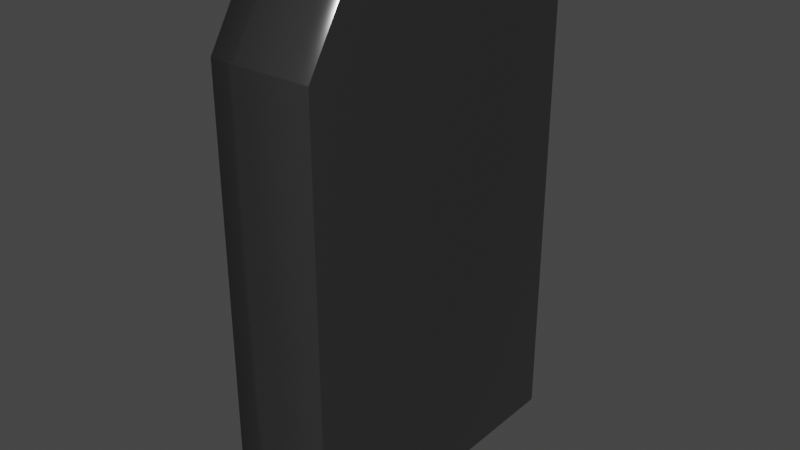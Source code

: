 # Source: door.blend  (saved by Blender 2.93.20; exported with 4.5.12 LTS)
import bpy
from mathutils import Matrix  # noqa: F401  (used for matrix-valued properties, if any)

bpy.ops.wm.read_factory_settings(use_empty=True)
scene = bpy.context.scene
scene.name = 'Scene'

# ---- collections
col_collection = bpy.data.collections.new('Collection'); scene.collection.children.link(col_collection)

# ---- materials (node trees are filled in below, after node groups)
mat_material = bpy.data.materials.new('Material')
mat_material.alpha_threshold = 0.0
mat_material.use_transparent_shadow = False
mat_material.line_color = (0.0, 0.0, 0.0, 1.0)
mat_material_001 = bpy.data.materials.new('Material.001')
mat_material_001.use_transparent_shadow = False
mat_material_002 = bpy.data.materials.new('Material.002')
mat_material_002.use_transparent_shadow = False

# ---- material node trees
mat_material.use_nodes = True; mat_material.node_tree.nodes.clear()
_N = mat_material.node_tree.nodes; _L = mat_material.node_tree.links
n0 = _N.new('ShaderNodeOutputMaterial'); n0.name = 'Material Output'; n0.location = (300, 300)
n1 = _N.new('ShaderNodeBsdfPrincipled'); n1.name = 'Principled BSDF'; n1.location = (10, 300)
n1.distribution = 'GGX'
n1.subsurface_method = 'BURLEY'
n1.inputs[0].default_value = (0.06372, 0.06372, 0.06372, 1.0)
n1.inputs[1].default_value = 0.5441
n1.inputs[2].default_value = 0.1647
n1.inputs[3].default_value = 1.45
n1.inputs[27].default_value = (0.0, 0.0, 0.0, 1.0)
n1.inputs[28].default_value = 1.2
_L.new(n1.outputs[0], n0.inputs[0])
n0.is_active_output = True
mat_material_001.use_nodes = True; mat_material_001.node_tree.nodes.clear()
_N = mat_material_001.node_tree.nodes; _L = mat_material_001.node_tree.links
n0 = _N.new('ShaderNodeBsdfPrincipled'); n0.name = 'Principled BSDF'; n0.location = (10, 300)
n0.distribution = 'GGX'
n0.subsurface_method = 'BURLEY'
n0.inputs[0].default_value = (0.2469, 0.8, 0.6468, 1.0)
n0.inputs[2].default_value = 0.2941
n0.inputs[3].default_value = 1.75
n0.inputs[27].default_value = (0.2826, 0.8607, 1.0, 1.0)
n0.inputs[28].default_value = 0.4
n1 = _N.new('ShaderNodeOutputMaterial'); n1.name = 'Material Output'; n1.location = (300, 300)
_L.new(n0.outputs[0], n1.inputs[0])
n1.is_active_output = True
mat_material_002.use_nodes = True; mat_material_002.node_tree.nodes.clear()
_N = mat_material_002.node_tree.nodes; _L = mat_material_002.node_tree.links
n0 = _N.new('ShaderNodeBsdfPrincipled'); n0.name = 'Principled BSDF'; n0.location = (10, 300)
n0.distribution = 'GGX'
n0.subsurface_method = 'BURLEY'
n0.inputs[0].default_value = (0.0, 0.0, 0.0, 1.0)
n0.inputs[1].default_value = 0.1544
n0.inputs[2].default_value = 1.0
n0.inputs[3].default_value = 1.45
n0.inputs[27].default_value = (0.0, 0.0, 0.0, 1.0)
n0.inputs[28].default_value = 1.0
n1 = _N.new('ShaderNodeOutputMaterial'); n1.name = 'Material Output'; n1.location = (300, 300)
_L.new(n0.outputs[0], n1.inputs[0])
n1.is_active_output = True

# ---- world
world_world = bpy.data.worlds.new('World'); scene.world = world_world
world_world.use_nodes = True; world_world.node_tree.nodes.clear()
_N = world_world.node_tree.nodes; _L = world_world.node_tree.links
n0 = _N.new('ShaderNodeOutputWorld'); n0.name = 'World Output'; n0.location = (300, 300)
n1 = _N.new('ShaderNodeBackground'); n1.name = 'Background'; n1.location = (10, 300)
n1.inputs[0].default_value = (0.05088, 0.05088, 0.05088, 1.0)
_L.new(n1.outputs[0], n0.inputs[0])
n0.is_active_output = True
world_world.color = (0.05088, 0.05088, 0.05088)
world_world.use_sun_shadow = False
world_world.sun_shadow_jitter_overblur = 0.0

# ---- meshes
me_cube = bpy.data.meshes.new('Cube')
me_cube.from_pydata([(-1.0, -0.9106, 0.6871), (1.0, 1.0, -1.0), (-1.0, -0.6653, 0.9324), (1.0, -1.0, -1.0), (-1.0, -0.9106, -0.9826), (-1.0, 1.0, -1.0), (-1.0, 0.9106, -0.9826), (-1.0, -1.0, -1.0), (1.0, 1.0, 0.7306), (1.0, 0.7306, 1.0), (1.0, -0.7306, 1.0), (1.0, -1.0, 0.7306), (-1.0, 0.7306, 1.0), (-1.0, 1.0, 0.7306), (-1.0, -1.0, 0.7306), (-1.0, -0.7306, 1.0), (-1.0, 0.9106, 0.6871), (-1.0, 0.6653, 0.9324), (-0.5156, 0.9106, -0.9826), (-0.5156, -0.9106, -0.9826), (-0.5156, 0.6653, 0.9324), (-0.5156, -0.6653, 0.9324), (-0.5156, 0.9106, 0.6871), (-0.5156, -0.9106, 0.6871), (-0.5156, 0.6993, -0.7481), (-0.5156, -0.6993, -0.7481), (-0.08095, 0.6715, 0.06411), (-0.08095, -0.6715, 0.1325), (-0.08095, 0.4906, 0.6864), (-0.08095, -0.4906, 0.6864), (-0.08095, 0.6715, 0.6067), (-0.08095, -0.6715, 0.6067), (-0.08095, 0.6993, -0.7481), (-0.08095, -0.6993, -0.7481), (-0.08095, 0.6824, -0.1704), (-0.08095, -0.6824, -0.2385), (-0.5349, 0.6738, 0.01646), (-0.4615, 0.6715, 0.0633), (-0.4837, 0.6715, 0.1121), (-0.5343, 0.6822, 0.01766), (-0.4615, -0.6715, 0.1312), (-0.5349, -0.6738, 0.01646), (-0.5343, -0.6822, 0.01766), (-0.4837, -0.6715, 0.1121), (-0.4757, 0.6824, -0.1704), (-0.5197, 0.6806, -0.1306), (-0.5156, 0.6836, -0.2103), (-0.5197, -0.6806, -0.1306), (-0.4757, -0.6824, -0.2385), (-0.5156, -0.6836, -0.2103), (-0.5156, 0.5476, 0.7667), (-0.5156, -0.5476, 0.7667), (-0.424, 0.6715, 0.6067), (-0.5156, 0.807, 0.6522), (-0.5097, 0.6715, 0.5153), (-0.5156, -0.807, 0.6522), (-0.424, -0.6715, 0.6067), (-0.5097, -0.6715, 0.5153), (-0.3111, 0.4906, 0.6864), (-0.5089, 0.5435, 0.7608), (-0.424, 0.5939, 0.6409), (-0.3789, 0.4977, 0.6964), (-0.4513, 0.517, 0.7236), (-0.5089, -0.5435, 0.7608), (-0.3111, -0.4906, 0.6864), (-0.424, -0.5939, 0.6409), (-0.4513, -0.517, 0.7236), (-0.3789, -0.4977, 0.6964), (-1.0, -0.4328, -1.0), (-1.0, -0.3941, -0.9826), (1.0, -0.4328, -1.0), (-0.5156, -0.3941, -0.9826), (-0.5156, -0.3026, -0.7481), (-0.08095, -0.2906, 0.0644), (-0.08095, -0.3026, -0.7481), (-0.08095, -0.2953, -0.1707), (-0.5349, -0.2916, 0.01646), (-0.4615, -0.2906, 0.06358), (-0.4757, -0.2953, -0.1707), (-0.5197, -0.2945, -0.1306), (-0.5332, -0.5474, 8.285e-05), (-0.5332, -0.6537, 8.285e-05), (-0.5214, -0.6556, -0.1142), (-0.5214, -0.5482, -0.1142), (-0.3739, -0.5474, 0.0007254), (-0.3739, -0.6537, 0.0007254), (-0.3621, -0.6556, -0.1136), (-0.3621, -0.5482, -0.1136), (-0.53, 0.676, -0.03177), (-0.53, -0.676, -0.03177), (-0.53, -0.2926, -0.03177), (-0.5294, -0.6543, -0.03741), (-0.5294, -0.5183, -0.03741), (-0.37, -0.6543, -0.03676), (-0.37, -0.5183, -0.03676), (-0.5248, -0.2936, -0.08118), (-0.5254, -0.5186, -0.07581), (-0.366, -0.5186, -0.07517), (-0.5248, 0.6783, -0.08118), (-0.5248, -0.6783, -0.08118), (-0.5254, -0.655, -0.07581), (-0.366, -0.655, -0.07517)], [], [(3, 11, 14, 7), (15, 12, 17, 2), (2, 17, 20, 21), (68, 70, 3, 7), (9, 12, 15, 10), (1, 8, 9, 10, 11, 3, 70), (10, 15, 14, 11), (12, 9, 8, 13), (5, 13, 8, 1), (68, 7, 4, 69), (13, 5, 6, 16), (12, 13, 16, 17), (7, 14, 0, 4), (14, 15, 2, 0), (22, 18, 39, 38, 54, 53), (0, 2, 21, 23), (17, 16, 22, 20), (69, 4, 19, 71), (4, 0, 23, 19), (16, 6, 18, 22), (23, 21, 51, 55), (19, 23, 55, 57, 43, 42), (95, 98, 45, 79), (64, 58, 28, 29), (19, 42, 41, 89, 99, 47, 49, 25), (44, 46, 24, 32, 34), (71, 19, 25, 72), (27, 31, 29, 28, 30, 26, 73), (74, 33, 35, 75), (21, 20, 50, 51), (25, 49, 48, 35, 33), (40, 43, 57, 56, 31, 27), (72, 25, 33, 74), (20, 22, 53, 50), (36, 39, 18, 24, 46, 45, 98, 88), (52, 54, 38, 37, 26, 30), (36, 37, 38, 39), (40, 41, 42, 43), (76, 41, 40, 77), (77, 40, 27, 73), (44, 45, 46), (47, 48, 49), (78, 48, 47, 79), (78, 44, 34, 75), (52, 53, 54), (55, 56, 57), (58, 60, 52, 30, 28), (59, 63, 51, 50), (56, 65, 64, 29, 31), (63, 65, 56, 55, 51), (58, 61, 60), (61, 62, 60), (62, 59, 60), (63, 66, 65), (66, 67, 65), (67, 64, 65), (58, 64, 67, 61), (61, 67, 66, 62), (62, 66, 63, 59), (52, 60, 59, 50, 53), (48, 78, 75, 35), (44, 78, 79, 45), (37, 77, 73, 26), (36, 76, 77, 37), (24, 72, 74, 32), (32, 74, 75, 34), (18, 71, 72, 24), (95, 79, 83, 96), (6, 69, 71, 18), (5, 68, 69, 6), (5, 1, 70, 68), (96, 83, 87, 97), (79, 47, 82, 83), (41, 76, 80, 81), (89, 41, 81, 91), (101, 97, 87, 86), (91, 81, 85, 93), (83, 82, 86, 87), (81, 80, 84, 85), (100, 91, 93, 101), (85, 84, 94, 93), (99, 89, 91, 100), (80, 92, 94, 84), (76, 90, 92, 80), (76, 36, 88, 90), (47, 99, 100, 82), (82, 100, 101, 86), (93, 94, 97, 101), (92, 96, 97, 94), (90, 95, 96, 92), (90, 88, 98, 95)])
me_cube.polygons.foreach_set('use_smooth', [True] * 91)
me_cube.polygons.foreach_set('material_index', [0, 0, 0, 0, 0, 0, 0, 0, 0, 0, 0, 0, 0, 0, 0, 0, 0, 0, 0, 0, 0, 0, 0, 0, 0, 0, 0, 1, 1, 0, 0, 0, 0, 0, 0, 0, 0, 0, 0, 0, 0, 0, 0, 0, 0, 0, 0, 0, 0, 0, 0, 0, 0, 0, 0, 0, 0, 0, 0, 0, 0, 0, 0, 0, 0, 1, 0, 0, 0, 0, 0, 2, 0, 0, 0, 2, 2, 2, 2, 2, 2, 0, 2, 0, 0, 0, 2, 2, 2, 0, 0])
_uv = me_cube.uv_layers.new(name='UVMap')
_uv.uv.foreach_set('vector', [0.375, 0.75, 0.5913, 0.75, 0.5913, 1.0, 0.375, 1.0, 0.875, 0.7163, 0.875, 0.5337, 0.875, 0.5337, 0.875, 0.7163, 0.875, 0.7163, 0.875, 0.5337, 0.875, 0.5337, 0.875, 0.7163, 0.125, 0.6791, 0.375, 0.6791, 0.375, 0.75, 0.125, 0.75, 0.625, 0.5337, 0.875, 0.5337, 0.875, 0.7163, 0.625, 0.7163, 0.375, 0.5, 0.5913, 0.5, 0.625, 0.5337, 0.625, 0.7163, 0.5913, 0.75, 0.375, 0.75, 0.375, 0.6791, 0.625, 0.75, 0.625, 1.0, 0.5913, 1.0, 0.5913, 0.75, 0.625, 0.25, 0.625, 0.5, 0.5913, 0.5, 0.5913, 0.25, 0.375, 0.25, 0.5913, 0.25, 0.5913, 0.5, 0.375, 0.5, 0.125, 0.6791, 0.125, 0.75, 0.125, 0.75, 0.125, 0.6791, 0.5913, 0.25, 0.375, 0.25, 0.375, 0.25, 0.5913, 0.25, 0.625, 0.25, 0.5913, 0.25, 0.5913, 0.25, 0.625, 0.25, 0.375, 1.0, 0.5913, 1.0, 0.5913, 1.0, 0.375, 1.0, 0.5913, 1.0, 0.625, 1.0, 0.625, 1.0, 0.5913, 1.0, 0.5913, 0.25, 0.375, 0.25, 0.375, 0.25, 0.3942, 0.25, 0.5549, 0.25, 0.5913, 0.25, 0.5913, 1.0, 0.625, 1.0, 0.625, 1.0, 0.5913, 1.0, 0.625, 0.25, 0.5913, 0.25, 0.5913, 0.25, 0.625, 0.25, 0.125, 0.6791, 0.125, 0.75, 0.125, 0.75, 0.125, 0.6791, 0.375, 1.0, 0.5913, 1.0, 0.5913, 1.0, 0.375, 1.0, 0.5913, 0.25, 0.375, 0.25, 0.375, 0.25, 0.5913, 0.25, 0.5913, 1.0, 0.625, 1.0, 0.625, 1.0, 0.5913, 1.0, 0.375, 1.0, 0.5913, 1.0, 0.5913, 1.0, 0.5549, 1.0, 0.3942, 1.0, 0.375, 1.0, 0.375, 0.0709, 0.375, 0.25, 0.375, 0.25, 0.375, 0.0709, 0.875, 0.7163, 0.875, 0.5337, 0.875, 0.5337, 0.875, 0.7163, 0.375, 1.0, 0.375, 1.0, 0.375, 1.0, 0.375, 1.0, 0.375, 1.0, 0.375, 1.0, 0.375, 1.0, 0.375, 1.0, 0.375, 0.25, 0.375, 0.25, 0.375, 0.25, 0.375, 0.25, 0.375, 0.25, 0.125, 0.6791, 0.125, 0.75, 0.125, 0.75, 0.125, 0.6791, 0.375, 0.0, 0.5913, 0.0, 0.625, 0.03367, 0.625, 0.2163, 0.5913, 0.25, 0.375, 0.25, 0.375, 0.0709, 0.125, 0.6791, 0.125, 0.75, 0.125, 0.75, 0.125, 0.6791, 0.875, 0.7163, 0.875, 0.5337, 0.875, 0.5337, 0.875, 0.7163, 0.375, 1.0, 0.375, 1.0, 0.375, 1.0, 0.375, 1.0, 0.375, 1.0, 0.375, 1.0, 0.3942, 1.0, 0.5549, 1.0, 0.5913, 1.0, 0.5913, 1.0, 0.375, 1.0, 0.125, 0.6791, 0.125, 0.75, 0.125, 0.75, 0.125, 0.6791, 0.625, 0.25, 0.5913, 0.25, 0.5913, 0.25, 0.625, 0.25, 0.375, 0.25, 0.375, 0.25, 0.375, 0.25, 0.375, 0.25, 0.375, 0.25, 0.375, 0.25, 0.375, 0.25, 0.375, 0.25, 0.5913, 0.25, 0.5549, 0.25, 0.3942, 0.25, 0.375, 0.25, 0.375, 0.25, 0.5913, 0.25, 0.375, 0.25, 0.375, 0.25, 0.3942, 0.25, 0.375, 0.25, 0.375, 1.0, 0.375, 1.0, 0.375, 1.0, 0.375, 1.0, 0.375, 0.0709, 0.375, 0.0, 0.375, 0.0, 0.375, 0.0709, 0.375, 0.0709, 0.375, 0.0, 0.375, 0.0, 0.375, 0.0709, 0.375, 0.25, 0.375, 0.2497, 0.375, 0.25, 0.375, 1.0, 0.375, 1.0, 0.375, 1.0, 0.375, 0.0709, 0.375, 0.0, 0.375, 0.0, 0.375, 0.0709, 0.375, 0.0709, 0.375, 0.25, 0.375, 0.25, 0.375, 0.0709, 0.5913, 0.25, 0.5733, 0.25, 0.5549, 0.25, 0.5913, 1.0, 0.5913, 1.0, 0.5549, 1.0, 0.625, 0.25, 0.6058, 0.25, 0.5913, 0.25, 0.5913, 0.25, 0.625, 0.25, 0.875, 0.5337, 0.875, 0.7163, 0.875, 0.7163, 0.875, 0.5337, 0.5913, 1.0, 0.6058, 1.0, 0.625, 1.0, 0.625, 1.0, 0.5913, 1.0, 0.625, 1.0, 0.6058, 1.0, 0.5913, 1.0, 0.5913, 1.0, 0.625, 1.0, 0.625, 0.25, 0.625, 0.25, 0.6058, 0.25, 0.625, 0.25, 0.6234, 0.25, 0.6058, 0.25, 0.6234, 0.25, 0.6219, 0.25, 0.6058, 0.25, 0.6219, 1.0, 0.6234, 1.0, 0.6058, 1.0, 0.6234, 1.0, 0.625, 1.0, 0.6058, 1.0, 0.625, 1.0, 0.625, 1.0, 0.6058, 1.0, 0.875, 0.5337, 0.875, 0.7163, 0.875, 0.7176, 0.875, 0.5324, 0.875, 0.5324, 0.875, 0.7176, 0.875, 0.7172, 0.875, 0.5328, 0.875, 0.5328, 0.875, 0.7172, 0.875, 0.7163, 0.875, 0.5337, 0.5913, 0.25, 0.6058, 0.25, 0.625, 0.25, 0.625, 0.25, 0.5913, 0.25, 0.375, 0.0, 0.375, 0.0709, 0.375, 0.0709, 0.375, 0.0, 0.375, 0.25, 0.375, 0.0709, 0.375, 0.0709, 0.375, 0.25, 0.375, 0.25, 0.375, 0.0709, 0.375, 0.0709, 0.375, 0.25, 0.375, 0.25, 0.375, 0.0709, 0.375, 0.0709, 0.375, 0.25, 0.125, 0.5, 0.125, 0.6791, 0.125, 0.6791, 0.125, 0.5, 0.125, 0.5, 0.125, 0.6791, 0.125, 0.6791, 0.125, 0.5, 0.125, 0.5, 0.125, 0.6791, 0.125, 0.6791, 0.125, 0.5, 0.375, 0.0709, 0.375, 0.0709, 0.375, 0.0709, 0.375, 0.0709, 0.125, 0.5, 0.125, 0.6791, 0.125, 0.6791, 0.125, 0.5, 0.125, 0.5, 0.125, 0.6791, 0.125, 0.6791, 0.125, 0.5, 0.125, 0.5, 0.375, 0.5, 0.375, 0.6791, 0.125, 0.6791, 0.375, 0.0709, 0.375, 0.0709, 0.375, 0.0709, 0.375, 0.0709, 0.375, 0.0709, 0.375, 0.0, 0.375, 0.0, 0.375, 0.0709, 0.375, 0.0, 0.375, 0.0709, 0.375, 0.0709, 0.375, 0.0, 0.375, 1.0, 0.375, 1.0, 0.375, 1.0, 0.375, 1.0, 0.375, 0.0, 0.375, 0.0709, 0.375, 0.0709, 0.375, 0.0, 0.375, 1.0, 0.375, 1.0, 0.375, 1.0, 0.375, 1.0, 0.375, 0.0709, 0.375, 0.0, 0.375, 0.0, 0.375, 0.0709, 0.375, 0.0, 0.375, 0.0709, 0.375, 0.0709, 0.375, 0.0, 0.375, 1.0, 0.375, 1.0, 0.375, 1.0, 0.375, 1.0, 0.375, 0.0, 0.375, 0.0709, 0.375, 0.0709, 0.375, 0.0, 0.375, 1.0, 0.375, 1.0, 0.375, 1.0, 0.375, 1.0, 0.375, 0.0709, 0.375, 0.0709, 0.375, 0.0709, 0.375, 0.0709, 0.375, 0.0709, 0.375, 0.0709, 0.375, 0.0709, 0.375, 0.0709, 0.375, 0.0709, 0.375, 0.25, 0.375, 0.25, 0.375, 0.0709, 0.375, 1.0, 0.375, 1.0, 0.375, 1.0, 0.375, 1.0, 0.375, 1.0, 0.375, 1.0, 0.375, 1.0, 0.375, 1.0, 0.375, 0.0, 0.375, 0.0709, 0.375, 0.0709, 0.375, 0.0, 0.375, 0.0709, 0.375, 0.0709, 0.375, 0.0709, 0.375, 0.0709, 0.375, 0.0709, 0.375, 0.0709, 0.375, 0.0709, 0.375, 0.0709, 0.375, 0.0709, 0.375, 0.25, 0.375, 0.25, 0.375, 0.0709])
me_cube.materials.append(mat_material)
me_cube.materials.append(mat_material_001)
me_cube.materials.append(mat_material_002)
me_cube.use_remesh_preserve_volume = False
me_cube.use_remesh_preserve_attributes = False
me_cube.use_mirror_vertex_groups = False
me_cube.update()

# ---- objects
ob_cube = bpy.data.objects.new('Cube', me_cube)

# ---- transforms, parenting, visibility, modifiers, constraints
ob_cube.location = (0.0, 0.0, 4.914)
ob_cube.scale = (1.071, 3.389, 5.423)
ob_cube.lock_rotations_4d = False
ob_cube.empty_display_type = 'ARROWS'
ob_cube.lineart.crease_threshold = 0.0
_m = ob_cube.modifiers.new('Bevel', 'BEVEL')
_m.width = 0.13
_m.width_pct = 0.13
_m.segments = 2

# ---- collection membership
col_collection.objects.link(ob_cube)

# ---- scene / render settings (as saved in the file)
scene.frame_start = 1; scene.frame_end = 250; scene.frame_set(1)
scene.render.engine = 'BLENDER_EEVEE_NEXT'
scene.cycles.use_denoising = False
scene.cycles.samples = 128
scene.cycles.sampling_pattern = 'TABULATED_SOBOL'
scene.cycles.use_adaptive_sampling = False
scene.cycles.use_light_tree = False
scene.view_settings.view_transform = 'Filmic'
bpy.context.view_layer.update()

# ---- added for rendering (the .blend has no active camera and no usable light): camera, sun
cam_auto = bpy.data.cameras.new('AutoCamera')
cam_auto.lens = 50.0
cam_auto.sensor_width = 36.0
cam_auto.clip_end = 1000.0
ob_auto_camera = bpy.data.objects.new('AutoCamera', cam_auto)
scene.collection.objects.link(ob_auto_camera)
ob_auto_camera.location = (11.9987, -14.3984, 14.5125)
ob_auto_camera.rotation_euler = (1.09748, -7.21219e-08, 0.694738)
scene.camera = ob_auto_camera
light_auto_sun = bpy.data.lights.new('AutoSun', 'SUN')
light_auto_sun.energy = 3.0
light_auto_sun.angle = 0.0523599
ob_auto_sun = bpy.data.objects.new('AutoSun', light_auto_sun)
scene.collection.objects.link(ob_auto_sun)
ob_auto_sun.rotation_euler = (0.872665, 0.174533, 0.523599)
bpy.context.view_layer.update()
